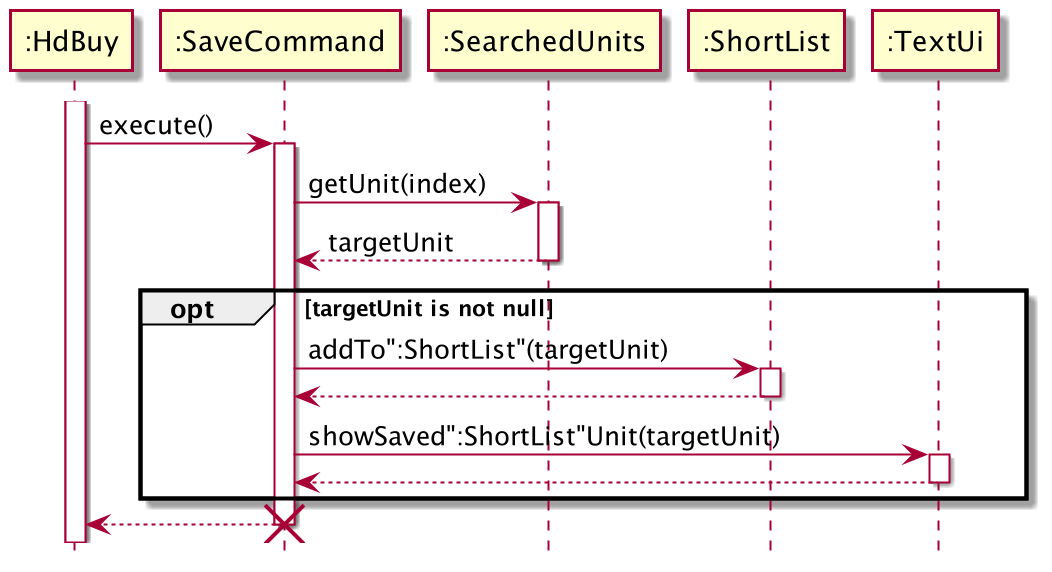

The diagram above was rendered by PlantUML. Its source (embedded in the PNG):
@startuml
'https://plantuml.com/sequence-diagram
hide footbox
activate ":HdBuy"
        ":HdBuy" -> ":SaveCommand": execute()
        activate ":SaveCommand"
        ":SaveCommand" -> ":SearchedUnits": getUnit(index)
        activate ":SearchedUnits"
        ":SearchedUnits" --> ":SaveCommand": targetUnit
        deactivate ":SearchedUnits"
        opt targetUnit is not null
            ":SaveCommand" -> ":ShortList": addTo":ShortList"(targetUnit)
            activate ":ShortList"
            ":SaveCommand" <-- ":ShortList"
            deactivate ":ShortList"
            ":SaveCommand" -> ":TextUi": showSaved":ShortList"Unit(targetUnit)
            activate ":TextUi"
            ":SaveCommand" <-- ":TextUi"
            deactivate ":TextUi"
        end
        ":HdBuy" <-- ":SaveCommand"
        destroy ":SaveCommand"
@enduml